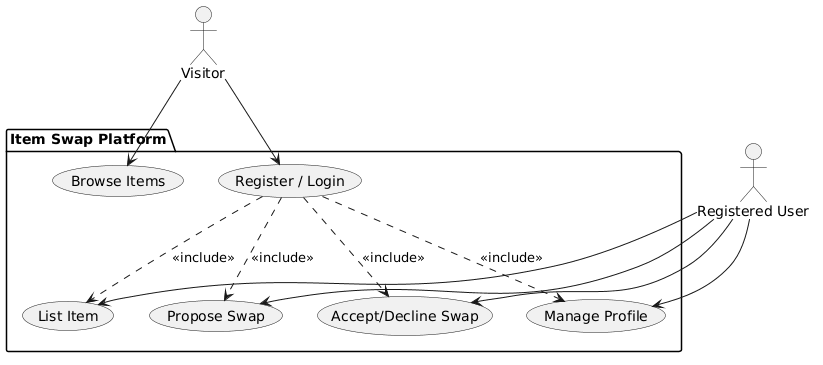

The diagram above was rendered by PlantUML. Its source (embedded in the PNG):
@startuml
actor Visitor
actor "Registered User" as User
package "Item Swap Platform" {
  usecase "Browse Items" as UC1
  usecase "Register / Login" as UC2
  usecase "List Item" as UC3
  usecase "Propose Swap" as UC4
  usecase "Accept/Decline Swap" as UC5
  usecase "Manage Profile" as UC6
}
Visitor --> UC1
Visitor --> UC2
UC2 ..> UC3 : <<include>>
UC2 ..> UC4 : <<include>>
UC2 ..> UC5 : <<include>>
UC2 ..> UC6 : <<include>>
User --> UC3
User --> UC4
User --> UC5
User --> UC6
@enduml